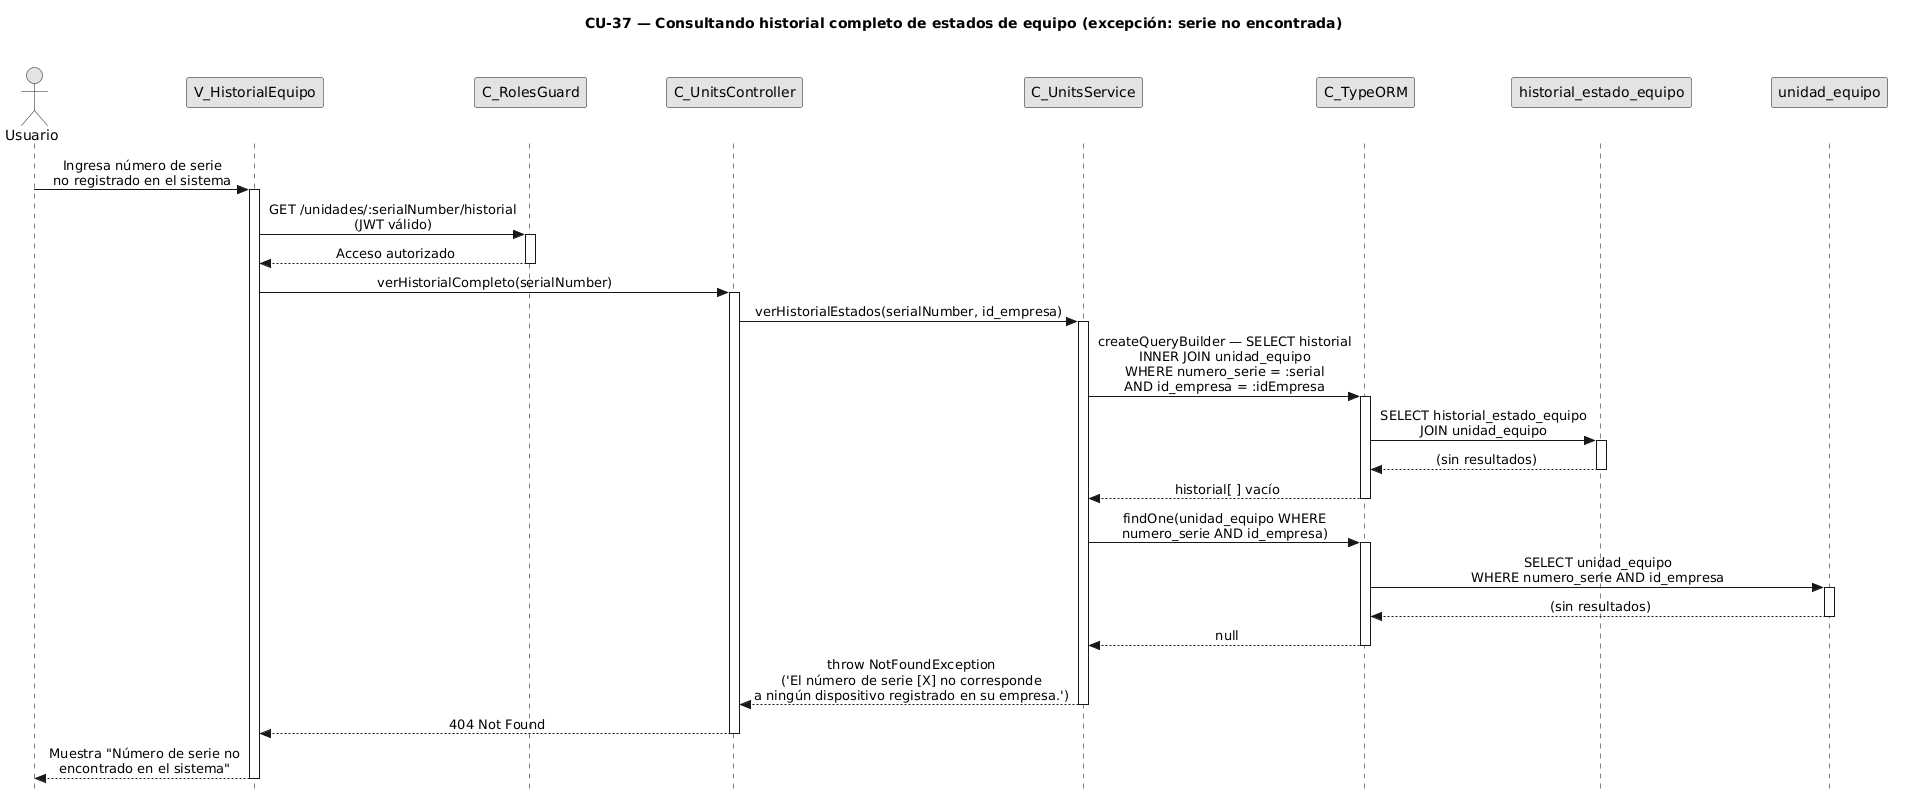

The diagram above was rendered by PlantUML. Its source (embedded in the PNG):
@startuml CU37-exc-serie-no-encontrada
title CU-37 — Consultando historial completo de estados de equipo (excepción: serie no encontrada)

skinparam style strictuml
skinparam monochrome true
skinparam shadowing false
skinparam sequenceMessageAlign center
<style>
sequenceDiagram {
  participant {
    Margin 35
  }
  actor {
    Margin 15
  }
}
</style>
skinparam sequence {
  MessageAlign center
  LifeLineBorderColor black
}
hide footbox

actor "Usuario" as user
participant "V_HistorialEquipo" as view
participant "C_RolesGuard" as guard
participant "C_UnitsController" as ctrl
participant "C_UnitsService" as svc
participant "C_TypeORM" as orm
participant "historial_estado_equipo" as hist
participant "unidad_equipo" as uent

user -> view : Ingresa número de serie\nno registrado en el sistema
activate view

view -> guard : GET /unidades/:serialNumber/historial\n(JWT válido)
activate guard
guard --> view : Acceso autorizado
deactivate guard

view -> ctrl : verHistorialCompleto(serialNumber)
activate ctrl

ctrl -> svc : verHistorialEstados(serialNumber, id_empresa)
activate svc

svc -> orm : createQueryBuilder — SELECT historial\nINNER JOIN unidad_equipo\nWHERE numero_serie = :serial\nAND id_empresa = :idEmpresa
activate orm

orm -> hist : SELECT historial_estado_equipo\nJOIN unidad_equipo
activate hist
hist --> orm : (sin resultados)
deactivate hist

orm --> svc : historial[ ] vacío
deactivate orm

svc -> orm : findOne(unidad_equipo WHERE\nnumero_serie AND id_empresa)
activate orm

orm -> uent : SELECT unidad_equipo\nWHERE numero_serie AND id_empresa
activate uent
uent --> orm : (sin resultados)
deactivate uent

orm --> svc : null
deactivate orm

svc --> ctrl : throw NotFoundException\n('El número de serie [X] no corresponde\na ningún dispositivo registrado en su empresa.')
deactivate svc

ctrl --> view : 404 Not Found
deactivate ctrl

view --> user : Muestra "Número de serie no\nencontrado en el sistema"
deactivate view

@enduml